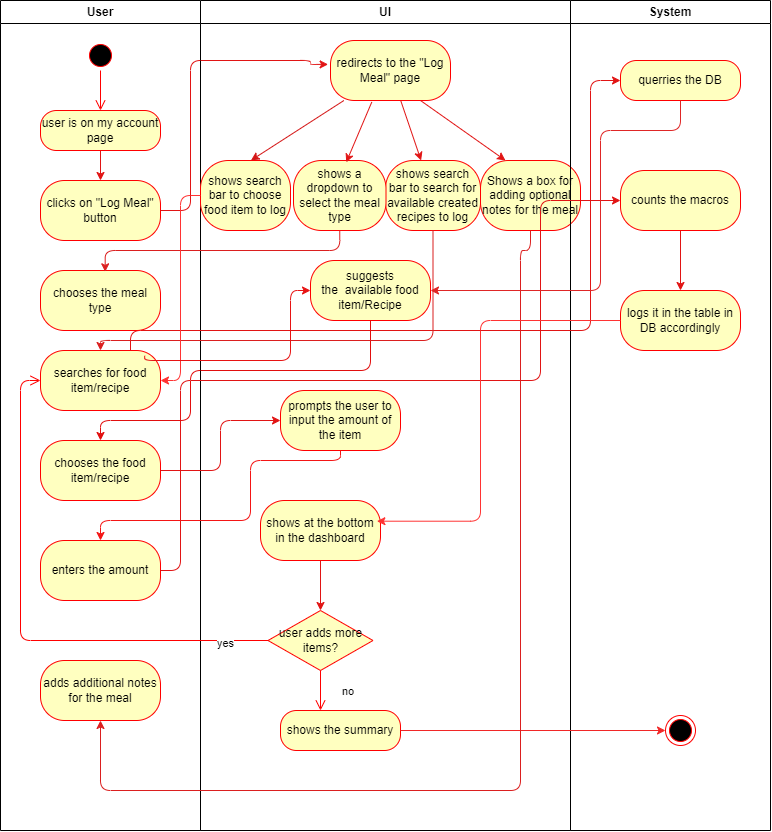

The diagram above was exported from draw.io. Its source (the exported page's mxGraphModel, read from the mxfile embedded in the PNG):
<mxGraphModel dx="1001" dy="809" grid="1" gridSize="10" guides="1" tooltips="1" connect="1" arrows="1" fold="1" page="1" pageScale="1" pageWidth="850" pageHeight="1100" math="0" shadow="0">
  <root>
    <mxCell id="0" />
    <mxCell id="1" parent="0" />
    <mxCell id="3" value="User" style="swimlane;whiteSpace=wrap;html=1;" parent="1" vertex="1">
      <mxGeometry x="40" y="400" width="200" height="830" as="geometry" />
    </mxCell>
    <mxCell id="6" value="" style="ellipse;html=1;shape=startState;fillColor=#000000;strokeColor=#ff0000;" parent="3" vertex="1">
      <mxGeometry x="85" y="40" width="30" height="30" as="geometry" />
    </mxCell>
    <mxCell id="10" value="" style="edgeStyle=none;html=1;strokeColor=light-dark(#e11414, #ededed);" parent="3" source="8" target="9" edge="1">
      <mxGeometry relative="1" as="geometry" />
    </mxCell>
    <mxCell id="8" value="user is on my account page" style="rounded=1;whiteSpace=wrap;html=1;arcSize=40;fontColor=#000000;fillColor=#ffffc0;strokeColor=#ff0000;" parent="3" vertex="1">
      <mxGeometry x="40" y="110" width="120" height="40" as="geometry" />
    </mxCell>
    <mxCell id="7" value="" style="edgeStyle=orthogonalEdgeStyle;html=1;verticalAlign=bottom;endArrow=open;endSize=8;strokeColor=#ff0000;" parent="3" source="6" target="8" edge="1">
      <mxGeometry relative="1" as="geometry">
        <mxPoint x="100" y="130" as="targetPoint" />
      </mxGeometry>
    </mxCell>
    <mxCell id="9" value="clicks on &quot;Log Meal&quot; button" style="whiteSpace=wrap;html=1;fillColor=#ffffc0;strokeColor=#ff0000;fontColor=#000000;rounded=1;arcSize=40;" parent="3" vertex="1">
      <mxGeometry x="40" y="180" width="120" height="60" as="geometry" />
    </mxCell>
    <mxCell id="22" value="searches for food item/recipe" style="whiteSpace=wrap;html=1;fillColor=#ffffc0;strokeColor=#ff0000;fontColor=#000000;rounded=1;arcSize=40;" parent="3" vertex="1">
      <mxGeometry x="40" y="350" width="120" height="60" as="geometry" />
    </mxCell>
    <mxCell id="27" value="chooses the food item/recipe" style="whiteSpace=wrap;html=1;fillColor=#ffffc0;strokeColor=#ff0000;fontColor=#000000;rounded=1;arcSize=40;" parent="3" vertex="1">
      <mxGeometry x="40" y="440" width="120" height="60" as="geometry" />
    </mxCell>
    <mxCell id="55" value="enters the amount" style="whiteSpace=wrap;html=1;fillColor=#ffffc0;strokeColor=#ff0000;fontColor=#000000;rounded=1;arcSize=40;" parent="3" vertex="1">
      <mxGeometry x="40" y="540" width="120" height="60" as="geometry" />
    </mxCell>
    <mxCell id="75" value="adds additional notes for the meal" style="whiteSpace=wrap;html=1;fillColor=#ffffc0;strokeColor=#ff0000;fontColor=#000000;rounded=1;arcSize=40;" vertex="1" parent="3">
      <mxGeometry x="40" y="660" width="120" height="60" as="geometry" />
    </mxCell>
    <mxCell id="4" value="UI" style="swimlane;whiteSpace=wrap;html=1;" parent="1" vertex="1">
      <mxGeometry x="240" y="400" width="370" height="830" as="geometry" />
    </mxCell>
    <mxCell id="15" value="" style="edgeStyle=none;html=1;strokeColor=light-dark(#d41616, #ededed);entryX=0.561;entryY=-0.002;entryDx=0;entryDy=0;entryPerimeter=0;" parent="4" source="12" target="14" edge="1">
      <mxGeometry relative="1" as="geometry" />
    </mxCell>
    <mxCell id="20" value="" style="edgeStyle=none;html=1;strokeColor=light-dark(#e11414, #ededed);" parent="4" source="12" target="19" edge="1">
      <mxGeometry relative="1" as="geometry" />
    </mxCell>
    <mxCell id="12" value="redirects to the &quot;Log Meal&quot; page" style="whiteSpace=wrap;html=1;fillColor=#ffffc0;strokeColor=#ff0000;fontColor=#000000;rounded=1;arcSize=40;" parent="4" vertex="1">
      <mxGeometry x="130" y="40" width="120" height="60" as="geometry" />
    </mxCell>
    <mxCell id="14" value="shows search bar to choose food item to log" style="rounded=1;whiteSpace=wrap;html=1;fillColor=#ffffc0;strokeColor=#ff0000;fontColor=#000000;arcSize=40;" parent="4" vertex="1">
      <mxGeometry y="160" width="90" height="70" as="geometry" />
    </mxCell>
    <mxCell id="19" value="shows search bar to search for available created recipes to log" style="whiteSpace=wrap;html=1;fillColor=#ffffc0;strokeColor=#ff0000;fontColor=#000000;rounded=1;arcSize=40;" parent="4" vertex="1">
      <mxGeometry x="185" y="160" width="95" height="70" as="geometry" />
    </mxCell>
    <mxCell id="29" value="prompts the user to input the amount of the item" style="whiteSpace=wrap;html=1;fillColor=#ffffc0;strokeColor=#ff0000;fontColor=#000000;rounded=1;arcSize=40;" parent="4" vertex="1">
      <mxGeometry x="80" y="390" width="120" height="60" as="geometry" />
    </mxCell>
    <mxCell id="41" value="shows at the bottom in the dashboard" style="whiteSpace=wrap;html=1;fillColor=#ffffc0;strokeColor=#ff0000;fontColor=#000000;rounded=1;arcSize=40;" parent="4" vertex="1">
      <mxGeometry x="60" y="500" width="120" height="60" as="geometry" />
    </mxCell>
    <mxCell id="45" value="user adds more items?" style="rhombus;whiteSpace=wrap;html=1;fontColor=#000000;fillColor=#ffffc0;strokeColor=#ff0000;" parent="4" vertex="1">
      <mxGeometry x="67.5" y="610" width="105" height="60" as="geometry" />
    </mxCell>
    <mxCell id="44" value="" style="edgeStyle=none;html=1;strokeColor=light-dark(#e11414, #ededed);" parent="4" source="41" edge="1">
      <mxGeometry relative="1" as="geometry">
        <mxPoint x="120" y="610" as="targetPoint" />
      </mxGeometry>
    </mxCell>
    <mxCell id="48" value="shows the summary" style="rounded=1;whiteSpace=wrap;html=1;arcSize=40;fontColor=#000000;fillColor=#ffffc0;strokeColor=#ff0000;" parent="4" vertex="1">
      <mxGeometry x="80" y="710" width="120" height="40" as="geometry" />
    </mxCell>
    <mxCell id="46" value="no" style="edgeStyle=orthogonalEdgeStyle;html=1;align=left;verticalAlign=bottom;endArrow=open;endSize=8;strokeColor=#ff0000;exitX=0.5;exitY=1;exitDx=0;exitDy=0;" parent="4" source="45" target="48" edge="1">
      <mxGeometry x="0.5" y="20" relative="1" as="geometry">
        <mxPoint x="-50" y="860" as="targetPoint" />
        <Array as="points">
          <mxPoint x="120" y="730" />
          <mxPoint x="120" y="730" />
        </Array>
        <mxPoint as="offset" />
      </mxGeometry>
    </mxCell>
    <mxCell id="24" value="suggests the&amp;nbsp;&lt;span style=&quot;color: rgb(0, 0, 0);&quot;&gt;&amp;nbsp;available&amp;nbsp;&lt;/span&gt;food item/Recipe" style="whiteSpace=wrap;html=1;fillColor=#ffffc0;strokeColor=#ff0000;fontColor=#000000;rounded=1;arcSize=40;" parent="4" vertex="1">
      <mxGeometry x="110" y="260" width="120" height="60" as="geometry" />
    </mxCell>
    <mxCell id="62" value="shows a dropdown to select the meal type" style="whiteSpace=wrap;html=1;fillColor=#ffffc0;strokeColor=#ff0000;fontColor=#000000;rounded=1;arcSize=40;" vertex="1" parent="4">
      <mxGeometry x="93" y="160" width="92.5" height="70" as="geometry" />
    </mxCell>
    <mxCell id="60" value="Shows a box for adding optional notes for the meal" style="whiteSpace=wrap;html=1;fillColor=#ffffc0;strokeColor=#ff0000;fontColor=#000000;rounded=1;arcSize=40;" vertex="1" parent="4">
      <mxGeometry x="280" y="160" width="100" height="70" as="geometry" />
    </mxCell>
    <mxCell id="64" value="" style="html=1;strokeColor=light-dark(#e11414, #ededed);exitX=0.344;exitY=1.026;exitDx=0;exitDy=0;exitPerimeter=0;entryX=0.57;entryY=0.026;entryDx=0;entryDy=0;entryPerimeter=0;" edge="1" parent="4" source="12" target="62">
      <mxGeometry relative="1" as="geometry">
        <mxPoint x="219" y="120" as="sourcePoint" />
        <mxPoint x="170" y="140" as="targetPoint" />
      </mxGeometry>
    </mxCell>
    <mxCell id="63" value="" style="html=1;strokeColor=light-dark(#e11414, #ededed);exitX=0.75;exitY=1;exitDx=0;exitDy=0;entryX=0.25;entryY=0;entryDx=0;entryDy=0;" edge="1" parent="4" source="12" target="60">
      <mxGeometry relative="1" as="geometry">
        <mxPoint x="209" y="110" as="sourcePoint" />
        <mxPoint x="226" y="170" as="targetPoint" />
      </mxGeometry>
    </mxCell>
    <mxCell id="5" value="System" style="swimlane;whiteSpace=wrap;html=1;startSize=23;" parent="1" vertex="1">
      <mxGeometry x="610" y="400" width="200" height="830" as="geometry" />
    </mxCell>
    <mxCell id="37" value="" style="edgeStyle=orthogonalEdgeStyle;html=1;strokeColor=light-dark(#e11414, #ededed);" parent="5" source="31" target="36" edge="1">
      <mxGeometry relative="1" as="geometry" />
    </mxCell>
    <mxCell id="31" value="counts the macros" style="whiteSpace=wrap;html=1;fillColor=#ffffc0;strokeColor=#ff0000;fontColor=#000000;rounded=1;arcSize=40;" parent="5" vertex="1">
      <mxGeometry x="50" y="170" width="120" height="60" as="geometry" />
    </mxCell>
    <mxCell id="36" value="&lt;span style=&quot;color: rgb(0, 0, 0);&quot;&gt;logs it in the table in DB accordingly&lt;/span&gt;" style="whiteSpace=wrap;html=1;fillColor=#ffffc0;strokeColor=#ff0000;fontColor=#000000;rounded=1;arcSize=40;" parent="5" vertex="1">
      <mxGeometry x="50" y="290" width="120" height="60" as="geometry" />
    </mxCell>
    <mxCell id="51" value="" style="ellipse;html=1;shape=endState;fillColor=#000000;strokeColor=#ff0000;" parent="5" vertex="1">
      <mxGeometry x="95" y="715" width="30" height="30" as="geometry" />
    </mxCell>
    <mxCell id="57" value="querries the DB" style="rounded=1;whiteSpace=wrap;html=1;arcSize=40;fontColor=#000000;fillColor=#ffffc0;strokeColor=#ff0000;" parent="5" vertex="1">
      <mxGeometry x="50" y="60" width="120" height="40" as="geometry" />
    </mxCell>
    <mxCell id="13" value="" style="edgeStyle=orthogonalEdgeStyle;html=1;strokeColor=light-dark(#e11414, #ededed);entryX=-0.02;entryY=0.398;entryDx=0;entryDy=0;entryPerimeter=0;" parent="1" source="9" target="12" edge="1">
      <mxGeometry relative="1" as="geometry">
        <Array as="points">
          <mxPoint x="230" y="610" />
          <mxPoint x="230" y="460" />
          <mxPoint x="350" y="460" />
          <mxPoint x="350" y="464" />
        </Array>
        <mxPoint x="350" y="500" as="targetPoint" />
      </mxGeometry>
    </mxCell>
    <mxCell id="25" value="" style="edgeStyle=orthogonalEdgeStyle;html=1;strokeColor=light-dark(#e11414, #ededed);" parent="1" source="22" target="57" edge="1">
      <mxGeometry relative="1" as="geometry">
        <Array as="points">
          <mxPoint x="170" y="730" />
          <mxPoint x="630" y="730" />
          <mxPoint x="630" y="480" />
        </Array>
      </mxGeometry>
    </mxCell>
    <mxCell id="30" value="" style="edgeStyle=orthogonalEdgeStyle;html=1;strokeColor=light-dark(#e11414, #ededed);" parent="1" source="27" target="29" edge="1">
      <mxGeometry relative="1" as="geometry" />
    </mxCell>
    <mxCell id="32" value="" style="edgeStyle=orthogonalEdgeStyle;html=1;strokeColor=light-dark(#e11414, #ededed);exitX=1;exitY=0.5;exitDx=0;exitDy=0;entryX=0;entryY=0.5;entryDx=0;entryDy=0;" parent="1" source="55" target="31" edge="1">
      <mxGeometry relative="1" as="geometry">
        <Array as="points">
          <mxPoint x="220" y="970" />
          <mxPoint x="220" y="780" />
          <mxPoint x="580" y="780" />
          <mxPoint x="580" y="600" />
        </Array>
      </mxGeometry>
    </mxCell>
    <mxCell id="47" value="yes" style="edgeStyle=orthogonalEdgeStyle;html=1;align=left;verticalAlign=top;endArrow=open;endSize=8;strokeColor=#ff0000;entryX=0;entryY=0.5;entryDx=0;entryDy=0;exitX=0;exitY=0.5;exitDx=0;exitDy=0;" parent="1" source="45" target="22" edge="1">
      <mxGeometry x="-0.8008" y="-10" relative="1" as="geometry">
        <mxPoint x="150" y="990" as="targetPoint" />
        <mxPoint x="300" y="1040" as="sourcePoint" />
        <Array as="points">
          <mxPoint x="60" y="1040" />
          <mxPoint x="60" y="780" />
        </Array>
        <mxPoint as="offset" />
      </mxGeometry>
    </mxCell>
    <mxCell id="50" value="" style="edgeStyle=none;html=1;entryX=0;entryY=0.5;entryDx=0;entryDy=0;strokeColor=light-dark(#f12727, #ededed);exitX=1;exitY=0.5;exitDx=0;exitDy=0;" parent="1" source="48" target="51" edge="1">
      <mxGeometry relative="1" as="geometry">
        <mxPoint x="630" y="920" as="targetPoint" />
      </mxGeometry>
    </mxCell>
    <mxCell id="56" value="" style="edgeStyle=orthogonalEdgeStyle;html=1;strokeColor=light-dark(#f41515, #ededed);exitX=0.5;exitY=1;exitDx=0;exitDy=0;" parent="1" source="29" target="55" edge="1">
      <mxGeometry relative="1" as="geometry">
        <Array as="points">
          <mxPoint x="380" y="860" />
          <mxPoint x="290" y="860" />
          <mxPoint x="290" y="920" />
        </Array>
      </mxGeometry>
    </mxCell>
    <mxCell id="59" style="edgeStyle=orthogonalEdgeStyle;html=1;exitX=0.5;exitY=1;exitDx=0;exitDy=0;entryX=0.5;entryY=0;entryDx=0;entryDy=0;strokeColor=light-dark(#e10e0e, #ededed);" parent="1" source="24" target="27" edge="1">
      <mxGeometry relative="1" as="geometry">
        <Array as="points">
          <mxPoint x="410" y="770" />
          <mxPoint x="230" y="770" />
          <mxPoint x="230" y="820" />
          <mxPoint x="140" y="820" />
        </Array>
      </mxGeometry>
    </mxCell>
    <mxCell id="71" value="chooses the meal type" style="whiteSpace=wrap;html=1;fillColor=#ffffc0;strokeColor=#ff0000;fontColor=#000000;rounded=1;arcSize=40;" vertex="1" parent="1">
      <mxGeometry x="80" y="670" width="120" height="60" as="geometry" />
    </mxCell>
    <mxCell id="73" style="edgeStyle=orthogonalEdgeStyle;html=1;exitX=0.5;exitY=1;exitDx=0;exitDy=0;entryX=0.539;entryY=0.022;entryDx=0;entryDy=0;entryPerimeter=0;strokeColor=light-dark(#db1f1f, #ededed);" edge="1" parent="1" source="62" target="71">
      <mxGeometry relative="1" as="geometry" />
    </mxCell>
    <mxCell id="74" style="edgeStyle=orthogonalEdgeStyle;html=1;exitX=0.5;exitY=1;exitDx=0;exitDy=0;entryX=0.5;entryY=0;entryDx=0;entryDy=0;strokeColor=light-dark(#db1f1f, #ededed);" edge="1" parent="1" source="19" target="22">
      <mxGeometry relative="1" as="geometry">
        <Array as="points">
          <mxPoint x="473" y="740" />
          <mxPoint x="140" y="740" />
        </Array>
      </mxGeometry>
    </mxCell>
    <mxCell id="76" style="edgeStyle=orthogonalEdgeStyle;html=1;strokeColor=light-dark(#db1f1f, #ededed);entryX=0.5;entryY=1;entryDx=0;entryDy=0;exitX=0.5;exitY=1;exitDx=0;exitDy=0;" edge="1" parent="1" source="60" target="75">
      <mxGeometry relative="1" as="geometry">
        <mxPoint x="550" y="650" as="sourcePoint" />
        <mxPoint x="220" y="1100" as="targetPoint" />
        <Array as="points">
          <mxPoint x="570" y="650" />
          <mxPoint x="560" y="650" />
          <mxPoint x="560" y="1190" />
          <mxPoint x="140" y="1190" />
        </Array>
      </mxGeometry>
    </mxCell>
    <mxCell id="77" style="edgeStyle=orthogonalEdgeStyle;html=1;entryX=1;entryY=0.5;entryDx=0;entryDy=0;strokeColor=#FF3333;" edge="1" parent="1" source="14" target="22">
      <mxGeometry relative="1" as="geometry" />
    </mxCell>
    <mxCell id="78" style="edgeStyle=orthogonalEdgeStyle;html=1;entryX=0;entryY=0.5;entryDx=0;entryDy=0;strokeColor=light-dark(#e71313, #ededed);exitX=0.868;exitY=0.088;exitDx=0;exitDy=0;exitPerimeter=0;" edge="1" parent="1" source="22" target="24">
      <mxGeometry relative="1" as="geometry">
        <Array as="points">
          <mxPoint x="184" y="760" />
          <mxPoint x="330" y="760" />
          <mxPoint x="330" y="690" />
        </Array>
      </mxGeometry>
    </mxCell>
    <mxCell id="79" style="edgeStyle=orthogonalEdgeStyle;html=1;exitX=0;exitY=0.5;exitDx=0;exitDy=0;entryX=0.97;entryY=0.345;entryDx=0;entryDy=0;entryPerimeter=0;strokeColor=#FF3333;" edge="1" parent="1" source="36" target="41">
      <mxGeometry relative="1" as="geometry">
        <Array as="points">
          <mxPoint x="520" y="720" />
          <mxPoint x="520" y="921" />
        </Array>
      </mxGeometry>
    </mxCell>
    <mxCell id="80" style="edgeStyle=orthogonalEdgeStyle;html=1;entryX=1;entryY=0.5;entryDx=0;entryDy=0;strokeColor=light-dark(#df2626, #ededed);exitX=0.5;exitY=1;exitDx=0;exitDy=0;" edge="1" parent="1" source="57" target="24">
      <mxGeometry relative="1" as="geometry">
        <Array as="points">
          <mxPoint x="720" y="530" />
          <mxPoint x="640" y="530" />
          <mxPoint x="640" y="690" />
        </Array>
      </mxGeometry>
    </mxCell>
  </root>
</mxGraphModel>